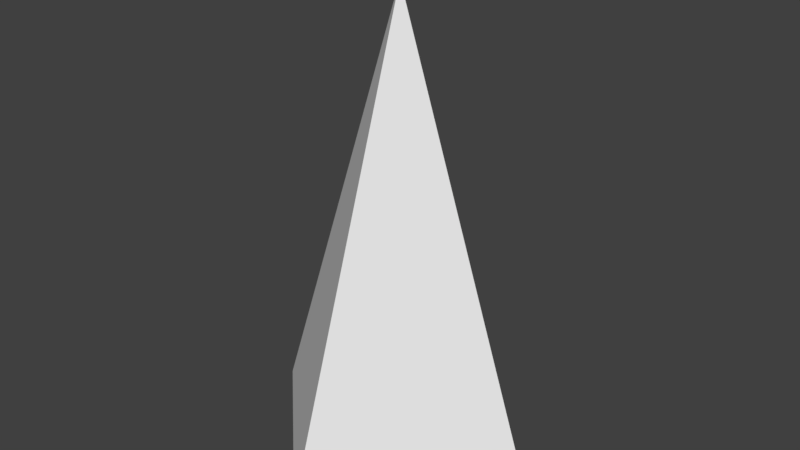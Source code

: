# Source: arrow.blend  (saved by Blender 2.79.0; exported with 4.5.12 LTS)
import bpy
from mathutils import Matrix  # noqa: F401  (used for matrix-valued properties, if any)

bpy.ops.wm.read_factory_settings(use_empty=True)
scene = bpy.context.scene
scene.name = 'Scene'

# ---- collections
col_collection_1 = bpy.data.collections.new('Collection 1'); scene.collection.children.link(col_collection_1)

# ---- world
world_world = bpy.data.worlds.new('World'); scene.world = world_world
world_world.color = (0.05088, 0.05088, 0.05088)
world_world.use_sun_shadow = False
world_world.sun_shadow_jitter_overblur = 0.0
world_world.cycles.sampling_method = 'MANUAL'

# ---- meshes
me_cone = bpy.data.meshes.new('Cone')
me_cone.from_pydata([(-3.658e-09, 0.7545, -1.0), (0.7545, -3.591e-08, -1.0), (-6.962e-08, -0.7545, -1.0), (-0.7545, 6.072e-09, -1.0), (0.0, 0.0, 1.265)], [], [(0, 4, 1), (1, 4, 2), (2, 4, 3), (3, 4, 0), (0, 1, 2, 3)])
me_cone.use_remesh_preserve_volume = False
me_cone.use_remesh_preserve_attributes = False
me_cone.use_mirror_vertex_groups = False
me_cone.update()

# ---- objects
ob_cone = bpy.data.objects.new('Cone', me_cone)

# ---- transforms, parenting, visibility, modifiers, constraints
ob_cone.location = (0.0, 0.0, 0.0)
ob_cone.lineart.crease_threshold = 0.0

# ---- collection membership
col_collection_1.objects.link(ob_cone)

# ---- scene / render settings (as saved in the file)
scene.frame_start = 1; scene.frame_end = 250; scene.frame_set(1)
scene.render.engine = 'BLENDER_EEVEE_NEXT'
scene.render.resolution_percentage = 50
scene.render.dither_intensity = 0.0
scene.cycles.use_denoising = False
scene.cycles.samples = 128
scene.cycles.sampling_pattern = 'TABULATED_SOBOL'
scene.cycles.use_adaptive_sampling = False
scene.cycles.use_light_tree = False
scene.cycles.blur_glossy = 0.0
scene.cycles.sample_clamp_indirect = 0.0
scene.view_settings.view_transform = 'Standard'
bpy.context.view_layer.update()

# ---- added for rendering (the .blend has no active camera and no usable light): camera, sun
cam_auto = bpy.data.cameras.new('AutoCamera')
cam_auto.lens = 50.0
cam_auto.sensor_width = 36.0
cam_auto.clip_end = 1000.0
ob_auto_camera = bpy.data.objects.new('AutoCamera', cam_auto)
scene.collection.objects.link(ob_auto_camera)
ob_auto_camera.location = (2.87954, -3.45545, 2.43629)
ob_auto_camera.rotation_euler = (1.09748, -7.21219e-08, 0.694738)
scene.camera = ob_auto_camera
light_auto_sun = bpy.data.lights.new('AutoSun', 'SUN')
light_auto_sun.energy = 3.0
light_auto_sun.angle = 0.0523599
ob_auto_sun = bpy.data.objects.new('AutoSun', light_auto_sun)
scene.collection.objects.link(ob_auto_sun)
ob_auto_sun.rotation_euler = (0.872665, 0.174533, 0.523599)
bpy.context.view_layer.update()
